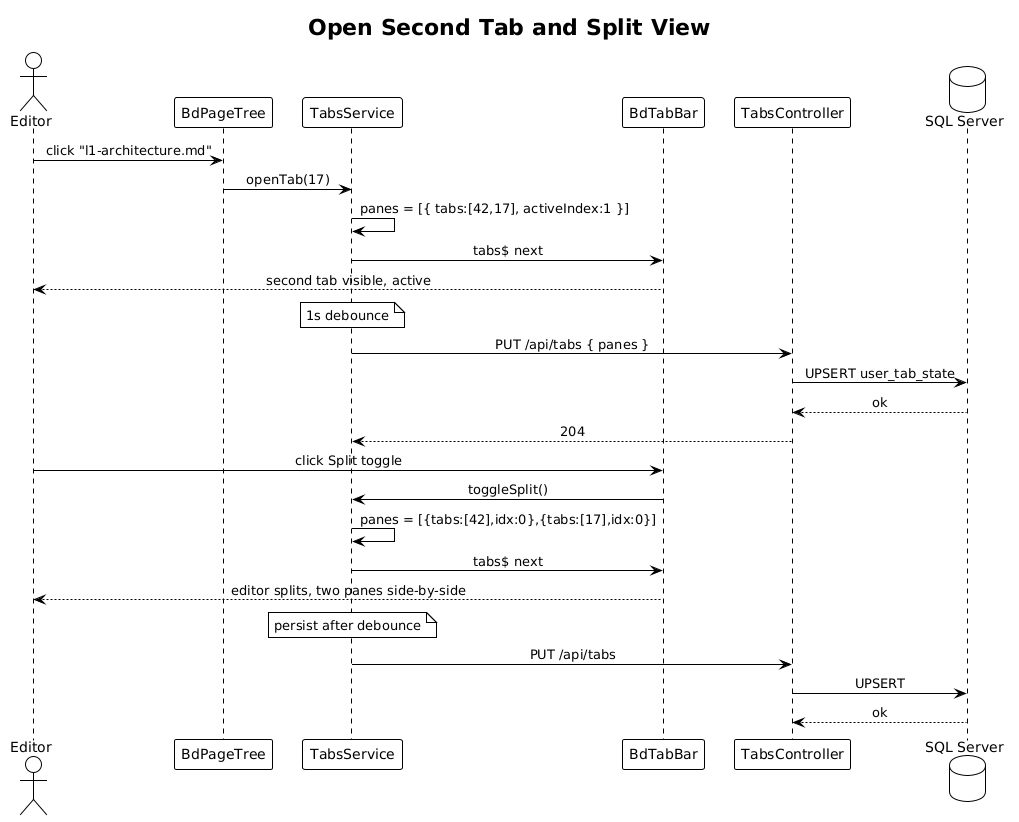

The diagram above was rendered by PlantUML. Its source (embedded in the PNG):
@startuml
!theme plain
skinparam sequenceMessageAlign center

title Open Second Tab and Split View

actor Editor
participant "BdPageTree" as Tree
participant "TabsService" as Svc
participant "BdTabBar" as Bar
participant "TabsController" as Ctrl
database "SQL Server" as DB

Editor -> Tree: click "l1-architecture.md"
Tree -> Svc: openTab(17)
Svc -> Svc: panes = [{ tabs:[42,17], activeIndex:1 }]
Svc -> Bar: tabs$ next
Bar --> Editor: second tab visible, active

note over Svc: 1s debounce

Svc -> Ctrl: PUT /api/tabs { panes }
Ctrl -> DB: UPSERT user_tab_state
DB --> Ctrl: ok
Ctrl --> Svc: 204

Editor -> Bar: click Split toggle
Bar -> Svc: toggleSplit()
Svc -> Svc: panes = [{tabs:[42],idx:0},{tabs:[17],idx:0}]
Svc -> Bar: tabs$ next
Bar --> Editor: editor splits, two panes side-by-side

note over Svc: persist after debounce

Svc -> Ctrl: PUT /api/tabs
Ctrl -> DB: UPSERT
DB --> Ctrl: ok
@enduml